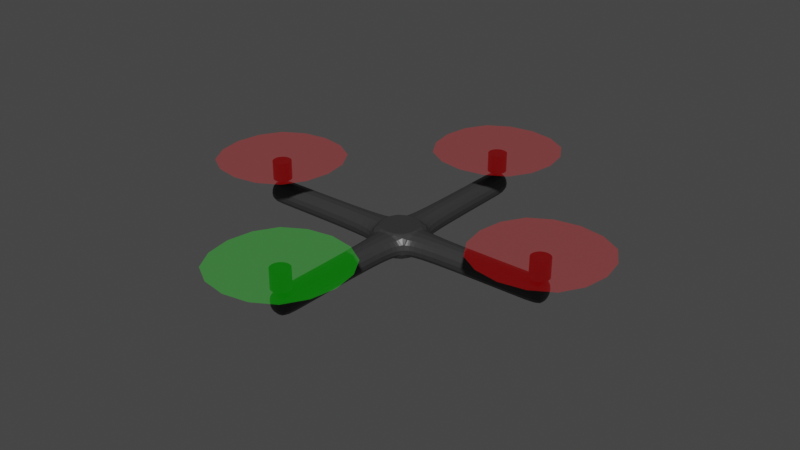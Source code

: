 # Source: quadp.blend  (saved by Blender 2.92.15; exported with 4.5.12 LTS)
import bpy
from mathutils import Matrix  # noqa: F401  (used for matrix-valued properties, if any)

bpy.ops.wm.read_factory_settings(use_empty=True)
scene = bpy.context.scene
scene.name = 'Scene'

# ---- collections
col_collection = bpy.data.collections.new('Collection'); scene.collection.children.link(col_collection)

# ---- materials (node trees are filled in below, after node groups)
mat_material = bpy.data.materials.new('Material')
mat_material.alpha_threshold = 0.0
mat_material.use_transparent_shadow = False
mat_material.line_color = (0.0, 0.0, 0.0, 1.0)
mat_material_001 = bpy.data.materials.new('Material.001')
mat_material_001.surface_render_method = 'BLENDED'
mat_material_001.blend_method = 'BLEND'
mat_material_001.use_transparent_shadow = False
mat_material_003 = bpy.data.materials.new('Material.003')
mat_material_003.alpha_threshold = 0.0
mat_material_003.use_transparent_shadow = False
mat_material_003.line_color = (0.0, 0.0, 0.0, 1.0)
mat_material_004 = bpy.data.materials.new('Material.004')
mat_material_004.surface_render_method = 'BLENDED'
mat_material_004.blend_method = 'BLEND'
mat_material_004.use_transparent_shadow = False
mat_material_006 = bpy.data.materials.new('Material.006')
mat_material_006.alpha_threshold = 0.0
mat_material_006.use_transparent_shadow = False
mat_material_006.line_color = (0.0, 0.0, 0.0, 1.0)
mat_material_005 = bpy.data.materials.new('Material.005')
mat_material_005.surface_render_method = 'BLENDED'
mat_material_005.blend_method = 'BLEND'
mat_material_005.use_transparent_shadow = False
mat_material_008 = bpy.data.materials.new('Material.008')
mat_material_008.alpha_threshold = 0.0
mat_material_008.use_transparent_shadow = False
mat_material_008.line_color = (0.0, 0.0, 0.0, 1.0)
mat_material_007 = bpy.data.materials.new('Material.007')
mat_material_007.surface_render_method = 'BLENDED'
mat_material_007.blend_method = 'BLEND'
mat_material_007.use_transparent_shadow = False

# ---- material node trees
mat_material.use_nodes = True; mat_material.node_tree.nodes.clear()
_N = mat_material.node_tree.nodes; _L = mat_material.node_tree.links
n0 = _N.new('ShaderNodeOutputMaterial'); n0.name = 'Material Output'; n0.location = (300, 300)
n1 = _N.new('ShaderNodeBsdfPrincipled'); n1.name = 'Principled BSDF'; n1.location = (10, 300)
n1.distribution = 'GGX'
n1.subsurface_method = 'BURLEY'
n1.inputs[0].default_value = (0.03522, 0.03522, 0.03522, 1.0)
n1.inputs[2].default_value = 0.4
n1.inputs[3].default_value = 1.45
n1.inputs[27].default_value = (0.0, 0.0, 0.0, 1.0)
n1.inputs[28].default_value = 1.0
_L.new(n1.outputs[0], n0.inputs[0])
n0.is_active_output = True
mat_material_001.use_nodes = True; mat_material_001.node_tree.nodes.clear()
_N = mat_material_001.node_tree.nodes; _L = mat_material_001.node_tree.links
n0 = _N.new('ShaderNodeBsdfPrincipled'); n0.name = 'Principled BSDF'; n0.location = (10, 300)
n0.distribution = 'GGX'
n0.subsurface_method = 'BURLEY'
n0.inputs[0].default_value = (0.004108, 0.8, 0.0, 1.0)
n0.inputs[3].default_value = 1.45
n0.inputs[4].default_value = 0.2562
n0.inputs[27].default_value = (0.0, 0.0, 0.0, 1.0)
n0.inputs[28].default_value = 1.0
n1 = _N.new('ShaderNodeOutputMaterial'); n1.name = 'Material Output'; n1.location = (300, 300)
_L.new(n0.outputs[0], n1.inputs[0])
n1.is_active_output = True
mat_material_003.use_nodes = True; mat_material_003.node_tree.nodes.clear()
_N = mat_material_003.node_tree.nodes; _L = mat_material_003.node_tree.links
n0 = _N.new('ShaderNodeOutputMaterial'); n0.name = 'Material Output'; n0.location = (300, 300)
n1 = _N.new('ShaderNodeBsdfPrincipled'); n1.name = 'Principled BSDF'; n1.location = (10, 300)
n1.distribution = 'GGX'
n1.subsurface_method = 'BURLEY'
n1.inputs[0].default_value = (0.03522, 0.03522, 0.03522, 1.0)
n1.inputs[2].default_value = 0.4
n1.inputs[3].default_value = 1.45
n1.inputs[27].default_value = (0.0, 0.0, 0.0, 1.0)
n1.inputs[28].default_value = 1.0
_L.new(n1.outputs[0], n0.inputs[0])
n0.is_active_output = True
mat_material_004.use_nodes = True; mat_material_004.node_tree.nodes.clear()
_N = mat_material_004.node_tree.nodes; _L = mat_material_004.node_tree.links
n0 = _N.new('ShaderNodeBsdfPrincipled'); n0.name = 'Principled BSDF'; n0.location = (10, 300)
n0.distribution = 'GGX'
n0.subsurface_method = 'BURLEY'
n0.inputs[0].default_value = (0.8, 0.0, 0.00205, 1.0)
n0.inputs[3].default_value = 1.45
n0.inputs[4].default_value = 0.2562
n0.inputs[27].default_value = (0.0, 0.0, 0.0, 1.0)
n0.inputs[28].default_value = 1.0
n1 = _N.new('ShaderNodeOutputMaterial'); n1.name = 'Material Output'; n1.location = (300, 300)
_L.new(n0.outputs[0], n1.inputs[0])
n1.is_active_output = True
mat_material_006.use_nodes = True; mat_material_006.node_tree.nodes.clear()
_N = mat_material_006.node_tree.nodes; _L = mat_material_006.node_tree.links
n0 = _N.new('ShaderNodeOutputMaterial'); n0.name = 'Material Output'; n0.location = (300, 300)
n1 = _N.new('ShaderNodeBsdfPrincipled'); n1.name = 'Principled BSDF'; n1.location = (10, 300)
n1.distribution = 'GGX'
n1.subsurface_method = 'BURLEY'
n1.inputs[0].default_value = (0.03522, 0.03522, 0.03522, 1.0)
n1.inputs[2].default_value = 0.4
n1.inputs[3].default_value = 1.45
n1.inputs[27].default_value = (0.0, 0.0, 0.0, 1.0)
n1.inputs[28].default_value = 1.0
_L.new(n1.outputs[0], n0.inputs[0])
n0.is_active_output = True
mat_material_005.use_nodes = True; mat_material_005.node_tree.nodes.clear()
_N = mat_material_005.node_tree.nodes; _L = mat_material_005.node_tree.links
n0 = _N.new('ShaderNodeBsdfPrincipled'); n0.name = 'Principled BSDF'; n0.location = (10, 300)
n0.distribution = 'GGX'
n0.subsurface_method = 'BURLEY'
n0.inputs[0].default_value = (0.8, 0.0, 0.00205, 1.0)
n0.inputs[3].default_value = 1.45
n0.inputs[4].default_value = 0.2562
n0.inputs[27].default_value = (0.0, 0.0, 0.0, 1.0)
n0.inputs[28].default_value = 1.0
n1 = _N.new('ShaderNodeOutputMaterial'); n1.name = 'Material Output'; n1.location = (300, 300)
_L.new(n0.outputs[0], n1.inputs[0])
n1.is_active_output = True
mat_material_008.use_nodes = True; mat_material_008.node_tree.nodes.clear()
_N = mat_material_008.node_tree.nodes; _L = mat_material_008.node_tree.links
n0 = _N.new('ShaderNodeOutputMaterial'); n0.name = 'Material Output'; n0.location = (300, 300)
n1 = _N.new('ShaderNodeBsdfPrincipled'); n1.name = 'Principled BSDF'; n1.location = (10, 300)
n1.distribution = 'GGX'
n1.subsurface_method = 'BURLEY'
n1.inputs[0].default_value = (0.03522, 0.03522, 0.03522, 1.0)
n1.inputs[2].default_value = 0.4
n1.inputs[3].default_value = 1.45
n1.inputs[27].default_value = (0.0, 0.0, 0.0, 1.0)
n1.inputs[28].default_value = 1.0
_L.new(n1.outputs[0], n0.inputs[0])
n0.is_active_output = True
mat_material_007.use_nodes = True; mat_material_007.node_tree.nodes.clear()
_N = mat_material_007.node_tree.nodes; _L = mat_material_007.node_tree.links
n0 = _N.new('ShaderNodeBsdfPrincipled'); n0.name = 'Principled BSDF'; n0.location = (10, 300)
n0.distribution = 'GGX'
n0.subsurface_method = 'BURLEY'
n0.inputs[0].default_value = (0.8, 0.0, 0.00205, 1.0)
n0.inputs[3].default_value = 1.45
n0.inputs[4].default_value = 0.2562
n0.inputs[27].default_value = (0.0, 0.0, 0.0, 1.0)
n0.inputs[28].default_value = 1.0
n1 = _N.new('ShaderNodeOutputMaterial'); n1.name = 'Material Output'; n1.location = (300, 300)
_L.new(n0.outputs[0], n1.inputs[0])
n1.is_active_output = True

# ---- world
world_world = bpy.data.worlds.new('World'); scene.world = world_world
world_world.use_nodes = True; world_world.node_tree.nodes.clear()
_N = world_world.node_tree.nodes; _L = world_world.node_tree.links
n0 = _N.new('ShaderNodeOutputWorld'); n0.name = 'World Output'; n0.location = (300, 300)
n1 = _N.new('ShaderNodeBackground'); n1.name = 'Background'; n1.location = (10, 300)
n1.inputs[0].default_value = (0.05088, 0.05088, 0.05088, 1.0)
_L.new(n1.outputs[0], n0.inputs[0])
n0.is_active_output = True
world_world.color = (0.05088, 0.05088, 0.05088)
world_world.use_sun_shadow = False
world_world.sun_shadow_jitter_overblur = 0.0

# ---- meshes
me_cube = bpy.data.meshes.new('Cube')
me_cube.from_pydata([(1.594, 1.63, 1.007), (1.594, 1.63, -1.007), (1.594, -1.594, 1.007), (1.594, -1.594, -1.007), (-1.63, 1.63, 1.007), (-1.63, 1.63, -1.007), (-1.63, -1.594, 1.007), (-1.63, -1.594, -1.007), (-1.63, 1.63, -1.007), (-1.63, -1.594, -1.007), (1.594, 1.63, -1.007), (1.594, 1.63, 1.007), (-1.63, -1.594, 1.007), (1.594, -1.594, 1.007), (1.594, -1.594, -1.007), (-1.63, 1.63, 1.007), (-1.63, 1.63, -1.007), (-1.63, -1.594, -1.007), (1.594, 1.63, -1.007), (1.594, 1.63, 1.007), (-1.63, -1.594, 1.007), (1.594, -1.594, 1.007), (1.594, -1.594, -1.007), (-1.63, 1.63, 1.007), (-1.63, 1.63, -1.007), (-1.63, -1.594, -1.007), (1.594, 1.63, -1.007), (1.594, 1.63, 1.007), (-1.63, -1.594, 1.007), (1.594, -1.594, 1.007), (1.594, -1.594, -1.007), (-1.63, 1.63, 1.007), (-1.63, 1.63, -1.007), (-1.63, -1.594, -1.007), (1.594, 1.63, -1.007), (1.594, 1.63, 1.007), (-1.63, -1.594, 1.007), (1.594, -1.594, 1.007), (1.594, -1.594, -1.007), (-1.63, 1.63, 1.007), (-1.63, 1.63, -1.007), (-1.63, -1.594, -1.007), (1.594, 1.63, -1.007), (1.594, 1.63, 1.007), (-1.63, -1.594, 1.007), (1.594, -1.594, 1.007), (1.594, -1.594, -1.007), (-1.63, 1.63, 1.007), (1.594, 1.63, 1.007), (1.594, 1.63, -1.007), (-1.63, -1.594, -1.007), (-1.63, -1.594, 1.007), (1.594, -1.594, 1.007), (1.594, -1.594, -1.007), (-1.63, -1.594, -1.007), (-1.63, -1.594, 1.007), (-1.63, 1.63, 1.007), (-1.63, 1.63, -1.007), (-1.63, 1.63, -1.007), (-1.63, 1.63, 1.007), (1.594, 1.63, 1.007), (1.594, 1.63, -1.007), (1.594, -1.594, -1.007), (1.594, -1.594, 1.007), (-1.63, -1.594, 1.007), (-1.63, -1.594, -1.007), (1.594, 1.63, -1.007), (1.594, 1.63, 1.007), (1.594, -1.594, 1.007), (1.594, -1.594, -1.007), (-2.433, -1.0, -1.0), (-2.433, -1.0, 1.0), (-2.433, 1.0, 1.0), (-2.433, 1.0, -1.0), (-1.0, 2.433, -1.0), (-1.0, 2.433, 1.0), (1.0, 2.433, 1.0), (1.0, 2.433, -1.0), (1.0, -2.433, -1.0), (1.0, -2.433, 1.0), (-1.0, -2.433, 1.0), (-1.0, -2.433, -1.0), (2.433, 1.0, -1.0), (2.433, 1.0, 1.0), (2.433, -1.0, 1.0), (2.433, -1.0, -1.0), (-11.82, -1.0, 1.0), (-11.82, -1.0, -1.0), (-11.82, 1.0, 1.0), (-11.82, 1.0, -1.0), (-1.0, 11.82, 1.0), (-1.0, 11.82, -1.0), (1.0, 11.82, 1.0), (1.0, 11.82, -1.0), (1.0, -11.82, 1.0), (1.0, -11.82, -1.0), (-1.0, -11.82, 1.0), (-1.0, -11.82, -1.0), (11.82, 1.0, 1.0), (11.82, 1.0, -1.0), (11.82, -1.0, 1.0), (11.82, -1.0, -1.0), (-12.78, -1.0, 1.0), (-12.78, -1.0, -1.0), (-12.78, 1.0, 1.0), (-12.78, 1.0, -1.0), (-1.0, 12.78, 1.0), (-1.0, 12.78, -1.0), (1.0, 12.78, 1.0), (1.0, 12.78, -1.0), (1.0, -12.78, 1.0), (1.0, -12.78, -1.0), (-1.0, -12.78, 1.0), (-1.0, -12.78, -1.0), (12.78, 1.0, 1.0), (12.78, 1.0, -1.0), (12.78, -1.0, 1.0), (12.78, -1.0, -1.0)], [], [(0, 4, 6, 2), (7, 3, 14, 9), (4, 0, 11, 15), (5, 1, 3, 7), (1, 5, 8, 10), (0, 2, 13, 11), (12, 15, 23, 20), (8, 9, 17, 16), (14, 10, 18, 22), (13, 12, 20, 21), (2, 6, 12, 13), (3, 1, 10, 14), (5, 7, 9, 8), (6, 4, 15, 12), (21, 20, 28, 29), (17, 22, 30, 25), (23, 19, 27, 31), (18, 16, 24, 26), (11, 13, 21, 19), (10, 8, 16, 18), (15, 11, 19, 23), (9, 14, 22, 17), (25, 30, 38, 33), (31, 27, 35, 39), (26, 24, 32, 34), (27, 29, 37, 35), (22, 18, 26, 30), (16, 17, 25, 24), (20, 23, 31, 28), (19, 21, 29, 27), (35, 37, 45, 43), (36, 39, 47, 44), (32, 33, 41, 40), (38, 34, 42, 46), (29, 28, 36, 37), (30, 26, 34, 38), (24, 25, 33, 32), (28, 31, 39, 36), (45, 44, 51, 52), (57, 73, 72, 56), (41, 46, 53, 50), (56, 72, 71, 55), (34, 32, 40, 42), (39, 35, 43, 47), (33, 38, 46, 41), (37, 36, 44, 45), (55, 71, 70, 54), (78, 79, 94, 95), (42, 43, 48, 49), (46, 42, 49, 53), (43, 45, 52, 48), (44, 41, 50, 51), (100, 101, 117, 116), (44, 55, 54, 41), (47, 56, 55, 44), (40, 57, 56, 47), (41, 54, 57, 40), (92, 93, 109, 108), (47, 59, 58, 40), (43, 60, 59, 47), (42, 61, 60, 43), (40, 58, 61, 42), (98, 100, 116, 114), (52, 63, 62, 53), (51, 64, 63, 52), (50, 65, 64, 51), (53, 62, 65, 50), (90, 92, 108, 106), (48, 67, 66, 49), (52, 68, 67, 48), (53, 69, 68, 52), (49, 66, 69, 53), (54, 70, 73, 57), (71, 72, 88, 86), (59, 75, 74, 58), (60, 76, 75, 59), (61, 77, 76, 60), (58, 74, 77, 61), (74, 75, 90, 91), (63, 79, 78, 62), (64, 80, 79, 63), (65, 81, 80, 64), (62, 78, 81, 65), (70, 71, 86, 87), (67, 83, 82, 66), (68, 84, 83, 67), (69, 85, 84, 68), (66, 82, 85, 69), (75, 76, 92, 90), (82, 83, 98, 99), (72, 73, 89, 88), (79, 80, 96, 94), (76, 77, 93, 92), (83, 84, 100, 98), (73, 70, 87, 89), (80, 81, 97, 96), (77, 74, 91, 93), (84, 85, 101, 100), (81, 78, 95, 97), (85, 82, 99, 101), (115, 114, 116, 117), (111, 110, 112, 113), (107, 106, 108, 109), (103, 102, 104, 105), (93, 91, 107, 109), (87, 86, 102, 103), (101, 99, 115, 117), (95, 94, 110, 111), (86, 88, 104, 102), (94, 96, 112, 110), (88, 89, 105, 104), (96, 97, 113, 112), (89, 87, 103, 105), (97, 95, 111, 113), (91, 90, 106, 107), (99, 98, 114, 115)])
_uv = me_cube.uv_layers.new(name='UVMap')
_uv.uv.foreach_set('vector', [0.625, 0.5, 0.875, 0.5, 0.875, 0.75, 0.625, 0.75, 0.125, 0.75, 0.375, 0.75, 0.375, 0.75, 0.125, 0.75, 0.875, 0.5, 0.625, 0.5, 0.625, 0.5, 0.875, 0.5, 0.125, 0.5, 0.375, 0.5, 0.375, 0.75, 0.125, 0.75, 0.375, 0.5, 0.125, 0.5, 0.125, 0.5, 0.375, 0.5, 0.625, 0.5, 0.625, 0.75, 0.625, 0.75, 0.625, 0.5, 0.875, 0.75, 0.875, 0.5, 0.875, 0.5, 0.875, 0.75, 0.125, 0.5, 0.125, 0.75, 0.125, 0.75, 0.125, 0.5, 0.375, 0.75, 0.375, 0.5, 0.375, 0.5, 0.375, 0.75, 0.625, 0.75, 0.875, 0.75, 0.875, 0.75, 0.625, 0.75, 0.625, 0.75, 0.875, 0.75, 0.875, 0.75, 0.625, 0.75, 0.375, 0.75, 0.375, 0.5, 0.375, 0.5, 0.375, 0.75, 0.125, 0.5, 0.125, 0.75, 0.125, 0.75, 0.125, 0.5, 0.875, 0.75, 0.875, 0.5, 0.875, 0.5, 0.875, 0.75, 0.625, 0.75, 0.875, 0.75, 0.875, 0.75, 0.625, 0.75, 0.125, 0.75, 0.375, 0.75, 0.375, 0.75, 0.125, 0.75, 0.875, 0.5, 0.625, 0.5, 0.625, 0.5, 0.875, 0.5, 0.375, 0.5, 0.125, 0.5, 0.125, 0.5, 0.375, 0.5, 0.625, 0.5, 0.625, 0.75, 0.625, 0.75, 0.625, 0.5, 0.375, 0.5, 0.125, 0.5, 0.125, 0.5, 0.375, 0.5, 0.875, 0.5, 0.625, 0.5, 0.625, 0.5, 0.875, 0.5, 0.125, 0.75, 0.375, 0.75, 0.375, 0.75, 0.125, 0.75, 0.125, 0.75, 0.375, 0.75, 0.375, 0.75, 0.125, 0.75, 0.875, 0.5, 0.625, 0.5, 0.625, 0.5, 0.875, 0.5, 0.375, 0.5, 0.125, 0.5, 0.125, 0.5, 0.375, 0.5, 0.625, 0.5, 0.625, 0.75, 0.625, 0.75, 0.625, 0.5, 0.375, 0.75, 0.375, 0.5, 0.375, 0.5, 0.375, 0.75, 0.125, 0.5, 0.125, 0.75, 0.125, 0.75, 0.125, 0.5, 0.875, 0.75, 0.875, 0.5, 0.875, 0.5, 0.875, 0.75, 0.625, 0.5, 0.625, 0.75, 0.625, 0.75, 0.625, 0.5, 0.625, 0.5, 0.625, 0.75, 0.625, 0.75, 0.625, 0.5, 0.875, 0.75, 0.875, 0.5, 0.875, 0.5, 0.875, 0.75, 0.125, 0.5, 0.125, 0.75, 0.125, 0.75, 0.125, 0.5, 0.375, 0.75, 0.375, 0.5, 0.375, 0.5, 0.375, 0.75, 0.625, 0.75, 0.875, 0.75, 0.875, 0.75, 0.625, 0.75, 0.375, 0.75, 0.375, 0.5, 0.375, 0.5, 0.375, 0.75, 0.125, 0.5, 0.125, 0.75, 0.125, 0.75, 0.125, 0.5, 0.875, 0.75, 0.875, 0.5, 0.875, 0.5, 0.875, 0.75, 0.625, 0.75, 0.875, 0.75, 0.875, 0.75, 0.625, 0.75, 0.375, 0.25, 0.375, 0.25, 0.625, 0.25, 0.625, 0.25, 0.125, 0.75, 0.375, 0.75, 0.375, 0.75, 0.125, 0.75, 0.625, 0.25, 0.625, 0.25, 0.625, 0.0, 0.625, 0.0, 0.375, 0.5, 0.125, 0.5, 0.125, 0.5, 0.375, 0.5, 0.875, 0.5, 0.625, 0.5, 0.625, 0.5, 0.875, 0.5, 0.125, 0.75, 0.375, 0.75, 0.375, 0.75, 0.125, 0.75, 0.625, 0.75, 0.875, 0.75, 0.875, 0.75, 0.625, 0.75, 0.625, 0.0, 0.625, 0.0, 0.375, 0.0, 0.375, 0.0, 0.375, 0.75, 0.625, 0.75, 0.625, 0.75, 0.375, 0.75, 0.375, 0.5, 0.625, 0.5, 0.625, 0.5, 0.375, 0.5, 0.375, 0.75, 0.375, 0.5, 0.375, 0.5, 0.375, 0.75, 0.625, 0.5, 0.625, 0.75, 0.625, 0.75, 0.625, 0.5, 0.625, 0.0, 0.375, 0.0, 0.375, 0.0, 0.625, 0.0, 0.625, 0.75, 0.375, 0.75, 0.375, 0.75, 0.625, 0.75, 0.625, 0.0, 0.625, 0.0, 0.375, 0.0, 0.375, 0.0, 0.625, 0.25, 0.625, 0.25, 0.625, 0.0, 0.625, 0.0, 0.375, 0.25, 0.375, 0.25, 0.625, 0.25, 0.625, 0.25, 0.375, 0.0, 0.375, 0.0, 0.375, 0.25, 0.375, 0.25, 0.625, 0.5, 0.375, 0.5, 0.375, 0.5, 0.625, 0.5, 0.625, 0.25, 0.625, 0.25, 0.375, 0.25, 0.375, 0.25, 0.625, 0.5, 0.625, 0.5, 0.625, 0.25, 0.625, 0.25, 0.375, 0.5, 0.375, 0.5, 0.625, 0.5, 0.625, 0.5, 0.375, 0.25, 0.375, 0.25, 0.375, 0.5, 0.375, 0.5, 0.625, 0.5, 0.625, 0.75, 0.625, 0.75, 0.625, 0.5, 0.625, 0.75, 0.625, 0.75, 0.375, 0.75, 0.375, 0.75, 0.625, 1.0, 0.625, 1.0, 0.625, 0.75, 0.625, 0.75, 0.375, 1.0, 0.375, 1.0, 0.625, 1.0, 0.625, 1.0, 0.375, 0.75, 0.375, 0.75, 0.375, 1.0, 0.375, 1.0, 0.625, 0.25, 0.625, 0.5, 0.625, 0.5, 0.625, 0.25, 0.625, 0.5, 0.625, 0.5, 0.375, 0.5, 0.375, 0.5, 0.625, 0.75, 0.625, 0.75, 0.625, 0.5, 0.625, 0.5, 0.375, 0.75, 0.375, 0.75, 0.625, 0.75, 0.625, 0.75, 0.375, 0.5, 0.375, 0.5, 0.375, 0.75, 0.375, 0.75, 0.375, 0.0, 0.375, 0.0, 0.375, 0.25, 0.375, 0.25, 0.625, 0.0, 0.625, 0.25, 0.625, 0.25, 0.625, 0.0, 0.625, 0.25, 0.625, 0.25, 0.375, 0.25, 0.375, 0.25, 0.625, 0.5, 0.625, 0.5, 0.625, 0.25, 0.625, 0.25, 0.375, 0.5, 0.375, 0.5, 0.625, 0.5, 0.625, 0.5, 0.375, 0.25, 0.375, 0.25, 0.375, 0.5, 0.375, 0.5, 0.375, 0.25, 0.625, 0.25, 0.625, 0.25, 0.375, 0.25, 0.625, 0.75, 0.625, 0.75, 0.375, 0.75, 0.375, 0.75, 0.625, 1.0, 0.625, 1.0, 0.625, 0.75, 0.625, 0.75, 0.375, 1.0, 0.375, 1.0, 0.625, 1.0, 0.625, 1.0, 0.375, 0.75, 0.375, 0.75, 0.375, 1.0, 0.375, 1.0, 0.375, 0.0, 0.625, 0.0, 0.625, 0.0, 0.375, 0.0, 0.625, 0.5, 0.625, 0.5, 0.375, 0.5, 0.375, 0.5, 0.625, 0.75, 0.625, 0.75, 0.625, 0.5, 0.625, 0.5, 0.375, 0.75, 0.375, 0.75, 0.625, 0.75, 0.625, 0.75, 0.375, 0.5, 0.375, 0.5, 0.375, 0.75, 0.375, 0.75, 0.625, 0.25, 0.625, 0.5, 0.625, 0.5, 0.625, 0.25, 0.375, 0.5, 0.625, 0.5, 0.625, 0.5, 0.375, 0.5, 0.625, 0.25, 0.375, 0.25, 0.375, 0.25, 0.625, 0.25, 0.625, 0.75, 0.625, 1.0, 0.625, 1.0, 0.625, 0.75, 0.625, 0.5, 0.375, 0.5, 0.375, 0.5, 0.625, 0.5, 0.625, 0.5, 0.625, 0.75, 0.625, 0.75, 0.625, 0.5, 0.375, 0.25, 0.375, 0.0, 0.375, 0.0, 0.375, 0.25, 0.625, 1.0, 0.375, 1.0, 0.375, 1.0, 0.625, 1.0, 0.375, 0.5, 0.375, 0.25, 0.375, 0.25, 0.375, 0.5, 0.625, 0.75, 0.375, 0.75, 0.375, 0.75, 0.625, 0.75, 0.375, 1.0, 0.375, 0.75, 0.375, 0.75, 0.375, 1.0, 0.375, 0.75, 0.375, 0.5, 0.375, 0.5, 0.375, 0.75, 0.375, 0.5, 0.625, 0.5, 0.625, 0.75, 0.375, 0.75, 0.375, 0.75, 0.625, 0.75, 0.625, 1.0, 0.375, 1.0, 0.375, 0.25, 0.625, 0.25, 0.625, 0.5, 0.375, 0.5, 0.375, 0.0, 0.625, 0.0, 0.625, 0.25, 0.375, 0.25, 0.375, 0.5, 0.375, 0.25, 0.375, 0.25, 0.375, 0.5, 0.375, 0.0, 0.625, 0.0, 0.625, 0.0, 0.375, 0.0, 0.375, 0.75, 0.375, 0.5, 0.375, 0.5, 0.375, 0.75, 0.375, 0.75, 0.625, 0.75, 0.625, 0.75, 0.375, 0.75, 0.625, 0.0, 0.625, 0.25, 0.625, 0.25, 0.625, 0.0, 0.625, 0.75, 0.625, 1.0, 0.625, 1.0, 0.625, 0.75, 0.625, 0.25, 0.375, 0.25, 0.375, 0.25, 0.625, 0.25, 0.625, 1.0, 0.375, 1.0, 0.375, 1.0, 0.625, 1.0, 0.375, 0.25, 0.375, 0.0, 0.375, 0.0, 0.375, 0.25, 0.375, 1.0, 0.375, 0.75, 0.375, 0.75, 0.375, 1.0, 0.375, 0.25, 0.625, 0.25, 0.625, 0.25, 0.375, 0.25, 0.375, 0.5, 0.625, 0.5, 0.625, 0.5, 0.375, 0.5])
me_cube.materials.append(mat_material)
me_cube.use_remesh_preserve_volume = False
me_cube.use_remesh_preserve_attributes = False
me_cube.use_mirror_vertex_groups = False
me_cube.update()
me_plane = bpy.data.meshes.new('Plane')
me_plane.from_pydata([(-1.0, -1.0, 0.0), (1.0, -1.0, 0.0), (-1.0, 1.0, 0.0), (1.0, 1.0, 0.0)], [], [(0, 1, 3, 2)])
_uv = me_plane.uv_layers.new(name='UVMap')
_uv.uv.foreach_set('vector', [0.0, 0.0, 1.0, 0.0, 1.0, 1.0, 0.0, 1.0])
me_plane.materials.append(mat_material_001)
me_plane.use_remesh_fix_poles = True
me_plane.use_remesh_preserve_attributes = False
me_plane.use_mirror_vertex_groups = False
me_plane.update()
me_cylinder = bpy.data.meshes.new('Cylinder')
me_cylinder.from_pydata([(0.0, 1.0, -1.0), (0.0, 1.0, 1.0), (0.1951, 0.9808, -1.0), (0.1951, 0.9808, 1.0), (0.3827, 0.9239, -1.0), (0.3827, 0.9239, 1.0), (0.5556, 0.8315, -1.0), (0.5556, 0.8315, 1.0), (0.7071, 0.7071, -1.0), (0.7071, 0.7071, 1.0), (0.8315, 0.5556, -1.0), (0.8315, 0.5556, 1.0), (0.9239, 0.3827, -1.0), (0.9239, 0.3827, 1.0), (0.9808, 0.1951, -1.0), (0.9808, 0.1951, 1.0), (1.0, 7.55e-08, -1.0), (1.0, 7.55e-08, 1.0), (0.9808, -0.1951, -1.0), (0.9808, -0.1951, 1.0), (0.9239, -0.3827, -1.0), (0.9239, -0.3827, 1.0), (0.8315, -0.5556, -1.0), (0.8315, -0.5556, 1.0), (0.7071, -0.7071, -1.0), (0.7071, -0.7071, 1.0), (0.5556, -0.8315, -1.0), (0.5556, -0.8315, 1.0), (0.3827, -0.9239, -1.0), (0.3827, -0.9239, 1.0), (0.1951, -0.9808, -1.0), (0.1951, -0.9808, 1.0), (-3.258e-07, -1.0, -1.0), (-3.258e-07, -1.0, 1.0), (-0.1951, -0.9808, -1.0), (-0.1951, -0.9808, 1.0), (-0.3827, -0.9239, -1.0), (-0.3827, -0.9239, 1.0), (-0.5556, -0.8315, -1.0), (-0.5556, -0.8315, 1.0), (-0.7071, -0.7071, -1.0), (-0.7071, -0.7071, 1.0), (-0.8315, -0.5556, -1.0), (-0.8315, -0.5556, 1.0), (-0.9239, -0.3827, -1.0), (-0.9239, -0.3827, 1.0), (-0.9808, -0.1951, -1.0), (-0.9808, -0.1951, 1.0), (-1.0, 9.656e-07, -1.0), (-1.0, 9.656e-07, 1.0), (-0.9808, 0.1951, -1.0), (-0.9808, 0.1951, 1.0), (-0.9239, 0.3827, -1.0), (-0.9239, 0.3827, 1.0), (-0.8315, 0.5556, -1.0), (-0.8315, 0.5556, 1.0), (-0.7071, 0.7071, -1.0), (-0.7071, 0.7071, 1.0), (-0.5556, 0.8315, -1.0), (-0.5556, 0.8315, 1.0), (-0.3827, 0.9239, -1.0), (-0.3827, 0.9239, 1.0), (-0.1951, 0.9808, -1.0), (-0.1951, 0.9808, 1.0)], [], [(0, 1, 3, 2), (2, 3, 5, 4), (4, 5, 7, 6), (6, 7, 9, 8), (8, 9, 11, 10), (10, 11, 13, 12), (12, 13, 15, 14), (14, 15, 17, 16), (16, 17, 19, 18), (18, 19, 21, 20), (20, 21, 23, 22), (22, 23, 25, 24), (24, 25, 27, 26), (26, 27, 29, 28), (28, 29, 31, 30), (30, 31, 33, 32), (32, 33, 35, 34), (34, 35, 37, 36), (36, 37, 39, 38), (38, 39, 41, 40), (40, 41, 43, 42), (42, 43, 45, 44), (44, 45, 47, 46), (46, 47, 49, 48), (48, 49, 51, 50), (50, 51, 53, 52), (52, 53, 55, 54), (54, 55, 57, 56), (56, 57, 59, 58), (58, 59, 61, 60), (3, 1, 63, 61, 59, 57, 55, 53, 51, 49, 47, 45, 43, 41, 39, 37, 35, 33, 31, 29, 27, 25, 23, 21, 19, 17, 15, 13, 11, 9, 7, 5), (60, 61, 63, 62), (62, 63, 1, 0), (0, 2, 4, 6, 8, 10, 12, 14, 16, 18, 20, 22, 24, 26, 28, 30, 32, 34, 36, 38, 40, 42, 44, 46, 48, 50, 52, 54, 56, 58, 60, 62)])
_uv = me_cylinder.uv_layers.new(name='UVMap')
_uv.uv.foreach_set('vector', [1.0, 0.5, 1.0, 1.0, 0.9688, 1.0, 0.9688, 0.5, 0.9688, 0.5, 0.9688, 1.0, 0.9375, 1.0, 0.9375, 0.5, 0.9375, 0.5, 0.9375, 1.0, 0.9062, 1.0, 0.9062, 0.5, 0.9062, 0.5, 0.9062, 1.0, 0.875, 1.0, 0.875, 0.5, 0.875, 0.5, 0.875, 1.0, 0.8438, 1.0, 0.8438, 0.5, 0.8438, 0.5, 0.8438, 1.0, 0.8125, 1.0, 0.8125, 0.5, 0.8125, 0.5, 0.8125, 1.0, 0.7812, 1.0, 0.7812, 0.5, 0.7812, 0.5, 0.7812, 1.0, 0.75, 1.0, 0.75, 0.5, 0.75, 0.5, 0.75, 1.0, 0.7188, 1.0, 0.7188, 0.5, 0.7188, 0.5, 0.7188, 1.0, 0.6875, 1.0, 0.6875, 0.5, 0.6875, 0.5, 0.6875, 1.0, 0.6562, 1.0, 0.6562, 0.5, 0.6562, 0.5, 0.6562, 1.0, 0.625, 1.0, 0.625, 0.5, 0.625, 0.5, 0.625, 1.0, 0.5938, 1.0, 0.5938, 0.5, 0.5938, 0.5, 0.5938, 1.0, 0.5625, 1.0, 0.5625, 0.5, 0.5625, 0.5, 0.5625, 1.0, 0.5312, 1.0, 0.5312, 0.5, 0.5312, 0.5, 0.5312, 1.0, 0.5, 1.0, 0.5, 0.5, 0.5, 0.5, 0.5, 1.0, 0.4688, 1.0, 0.4688, 0.5, 0.4688, 0.5, 0.4688, 1.0, 0.4375, 1.0, 0.4375, 0.5, 0.4375, 0.5, 0.4375, 1.0, 0.4062, 1.0, 0.4062, 0.5, 0.4062, 0.5, 0.4062, 1.0, 0.375, 1.0, 0.375, 0.5, 0.375, 0.5, 0.375, 1.0, 0.3438, 1.0, 0.3438, 0.5, 0.3438, 0.5, 0.3438, 1.0, 0.3125, 1.0, 0.3125, 0.5, 0.3125, 0.5, 0.3125, 1.0, 0.2812, 1.0, 0.2812, 0.5, 0.2812, 0.5, 0.2812, 1.0, 0.25, 1.0, 0.25, 0.5, 0.25, 0.5, 0.25, 1.0, 0.2188, 1.0, 0.2188, 0.5, 0.2188, 0.5, 0.2188, 1.0, 0.1875, 1.0, 0.1875, 0.5, 0.1875, 0.5, 0.1875, 1.0, 0.1562, 1.0, 0.1562, 0.5, 0.1562, 0.5, 0.1562, 1.0, 0.125, 1.0, 0.125, 0.5, 0.125, 0.5, 0.125, 1.0, 0.09375, 1.0, 0.09375, 0.5, 0.09375, 0.5, 0.09375, 1.0, 0.0625, 1.0, 0.0625, 0.5, 0.2968, 0.4854, 0.25, 0.49, 0.2032, 0.4854, 0.1582, 0.4717, 0.1167, 0.4496, 0.08029, 0.4197, 0.05045, 0.3833, 0.02827, 0.3418, 0.01461, 0.2968, 0.01, 0.25, 0.01461, 0.2032, 0.02827, 0.1582, 0.05045, 0.1167, 0.08029, 0.08029, 0.1167, 0.05045, 0.1582, 0.02827, 0.2032, 0.01461, 0.25, 0.01, 0.2968, 0.01461, 0.3418, 0.02827, 0.3833, 0.05045, 0.4197, 0.08029, 0.4496, 0.1167, 0.4717, 0.1582, 0.4854, 0.2032, 0.49, 0.25, 0.4854, 0.2968, 0.4717, 0.3418, 0.4496, 0.3833, 0.4197, 0.4197, 0.3833, 0.4496, 0.3418, 0.4717, 0.0625, 0.5, 0.0625, 1.0, 0.03125, 1.0, 0.03125, 0.5, 0.03125, 0.5, 0.03125, 1.0, 0.0, 1.0, 0.0, 0.5, 0.75, 0.49, 0.7968, 0.4854, 0.8418, 0.4717, 0.8833, 0.4496, 0.9197, 0.4197, 0.9496, 0.3833, 0.9717, 0.3418, 0.9854, 0.2968, 0.99, 0.25, 0.9854, 0.2032, 0.9717, 0.1582, 0.9496, 0.1167, 0.9197, 0.08029, 0.8833, 0.05045, 0.8418, 0.02827, 0.7968, 0.01461, 0.75, 0.01, 0.7032, 0.01461, 0.6582, 0.02827, 0.6167, 0.05045, 0.5803, 0.08029, 0.5504, 0.1167, 0.5283, 0.1582, 0.5146, 0.2032, 0.51, 0.25, 0.5146, 0.2968, 0.5283, 0.3418, 0.5504, 0.3833, 0.5803, 0.4197, 0.6167, 0.4496, 0.6582, 0.4717, 0.7032, 0.4854])
me_cylinder.materials.append(mat_material)
me_cylinder.use_remesh_fix_poles = True
me_cylinder.use_remesh_preserve_attributes = False
me_cylinder.use_mirror_vertex_groups = False
me_cylinder.update()
me_cylinder_001 = bpy.data.meshes.new('Cylinder.001')
me_cylinder_001.from_pydata([(0.0, 1.0, -1.0), (0.0, 1.0, 1.0), (0.1951, 0.9808, -1.0), (0.1951, 0.9808, 1.0), (0.3827, 0.9239, -1.0), (0.3827, 0.9239, 1.0), (0.5556, 0.8315, -1.0), (0.5556, 0.8315, 1.0), (0.7071, 0.7071, -1.0), (0.7071, 0.7071, 1.0), (0.8315, 0.5556, -1.0), (0.8315, 0.5556, 1.0), (0.9239, 0.3827, -1.0), (0.9239, 0.3827, 1.0), (0.9808, 0.1951, -1.0), (0.9808, 0.1951, 1.0), (1.0, 7.55e-08, -1.0), (1.0, 7.55e-08, 1.0), (0.9808, -0.1951, -1.0), (0.9808, -0.1951, 1.0), (0.9239, -0.3827, -1.0), (0.9239, -0.3827, 1.0), (0.8315, -0.5556, -1.0), (0.8315, -0.5556, 1.0), (0.7071, -0.7071, -1.0), (0.7071, -0.7071, 1.0), (0.5556, -0.8315, -1.0), (0.5556, -0.8315, 1.0), (0.3827, -0.9239, -1.0), (0.3827, -0.9239, 1.0), (0.1951, -0.9808, -1.0), (0.1951, -0.9808, 1.0), (-3.258e-07, -1.0, -1.0), (-3.258e-07, -1.0, 1.0), (-0.1951, -0.9808, -1.0), (-0.1951, -0.9808, 1.0), (-0.3827, -0.9239, -1.0), (-0.3827, -0.9239, 1.0), (-0.5556, -0.8315, -1.0), (-0.5556, -0.8315, 1.0), (-0.7071, -0.7071, -1.0), (-0.7071, -0.7071, 1.0), (-0.8315, -0.5556, -1.0), (-0.8315, -0.5556, 1.0), (-0.9239, -0.3827, -1.0), (-0.9239, -0.3827, 1.0), (-0.9808, -0.1951, -1.0), (-0.9808, -0.1951, 1.0), (-1.0, 9.656e-07, -1.0), (-1.0, 9.656e-07, 1.0), (-0.9808, 0.1951, -1.0), (-0.9808, 0.1951, 1.0), (-0.9239, 0.3827, -1.0), (-0.9239, 0.3827, 1.0), (-0.8315, 0.5556, -1.0), (-0.8315, 0.5556, 1.0), (-0.7071, 0.7071, -1.0), (-0.7071, 0.7071, 1.0), (-0.5556, 0.8315, -1.0), (-0.5556, 0.8315, 1.0), (-0.3827, 0.9239, -1.0), (-0.3827, 0.9239, 1.0), (-0.1951, 0.9808, -1.0), (-0.1951, 0.9808, 1.0)], [], [(0, 1, 3, 2), (2, 3, 5, 4), (4, 5, 7, 6), (6, 7, 9, 8), (8, 9, 11, 10), (10, 11, 13, 12), (12, 13, 15, 14), (14, 15, 17, 16), (16, 17, 19, 18), (18, 19, 21, 20), (20, 21, 23, 22), (22, 23, 25, 24), (24, 25, 27, 26), (26, 27, 29, 28), (28, 29, 31, 30), (30, 31, 33, 32), (32, 33, 35, 34), (34, 35, 37, 36), (36, 37, 39, 38), (38, 39, 41, 40), (40, 41, 43, 42), (42, 43, 45, 44), (44, 45, 47, 46), (46, 47, 49, 48), (48, 49, 51, 50), (50, 51, 53, 52), (52, 53, 55, 54), (54, 55, 57, 56), (56, 57, 59, 58), (58, 59, 61, 60), (3, 1, 63, 61, 59, 57, 55, 53, 51, 49, 47, 45, 43, 41, 39, 37, 35, 33, 31, 29, 27, 25, 23, 21, 19, 17, 15, 13, 11, 9, 7, 5), (60, 61, 63, 62), (62, 63, 1, 0), (0, 2, 4, 6, 8, 10, 12, 14, 16, 18, 20, 22, 24, 26, 28, 30, 32, 34, 36, 38, 40, 42, 44, 46, 48, 50, 52, 54, 56, 58, 60, 62)])
_uv = me_cylinder_001.uv_layers.new(name='UVMap')
_uv.uv.foreach_set('vector', [1.0, 0.5, 1.0, 1.0, 0.9688, 1.0, 0.9688, 0.5, 0.9688, 0.5, 0.9688, 1.0, 0.9375, 1.0, 0.9375, 0.5, 0.9375, 0.5, 0.9375, 1.0, 0.9062, 1.0, 0.9062, 0.5, 0.9062, 0.5, 0.9062, 1.0, 0.875, 1.0, 0.875, 0.5, 0.875, 0.5, 0.875, 1.0, 0.8438, 1.0, 0.8438, 0.5, 0.8438, 0.5, 0.8438, 1.0, 0.8125, 1.0, 0.8125, 0.5, 0.8125, 0.5, 0.8125, 1.0, 0.7812, 1.0, 0.7812, 0.5, 0.7812, 0.5, 0.7812, 1.0, 0.75, 1.0, 0.75, 0.5, 0.75, 0.5, 0.75, 1.0, 0.7188, 1.0, 0.7188, 0.5, 0.7188, 0.5, 0.7188, 1.0, 0.6875, 1.0, 0.6875, 0.5, 0.6875, 0.5, 0.6875, 1.0, 0.6562, 1.0, 0.6562, 0.5, 0.6562, 0.5, 0.6562, 1.0, 0.625, 1.0, 0.625, 0.5, 0.625, 0.5, 0.625, 1.0, 0.5938, 1.0, 0.5938, 0.5, 0.5938, 0.5, 0.5938, 1.0, 0.5625, 1.0, 0.5625, 0.5, 0.5625, 0.5, 0.5625, 1.0, 0.5312, 1.0, 0.5312, 0.5, 0.5312, 0.5, 0.5312, 1.0, 0.5, 1.0, 0.5, 0.5, 0.5, 0.5, 0.5, 1.0, 0.4688, 1.0, 0.4688, 0.5, 0.4688, 0.5, 0.4688, 1.0, 0.4375, 1.0, 0.4375, 0.5, 0.4375, 0.5, 0.4375, 1.0, 0.4062, 1.0, 0.4062, 0.5, 0.4062, 0.5, 0.4062, 1.0, 0.375, 1.0, 0.375, 0.5, 0.375, 0.5, 0.375, 1.0, 0.3438, 1.0, 0.3438, 0.5, 0.3438, 0.5, 0.3438, 1.0, 0.3125, 1.0, 0.3125, 0.5, 0.3125, 0.5, 0.3125, 1.0, 0.2812, 1.0, 0.2812, 0.5, 0.2812, 0.5, 0.2812, 1.0, 0.25, 1.0, 0.25, 0.5, 0.25, 0.5, 0.25, 1.0, 0.2188, 1.0, 0.2188, 0.5, 0.2188, 0.5, 0.2188, 1.0, 0.1875, 1.0, 0.1875, 0.5, 0.1875, 0.5, 0.1875, 1.0, 0.1562, 1.0, 0.1562, 0.5, 0.1562, 0.5, 0.1562, 1.0, 0.125, 1.0, 0.125, 0.5, 0.125, 0.5, 0.125, 1.0, 0.09375, 1.0, 0.09375, 0.5, 0.09375, 0.5, 0.09375, 1.0, 0.0625, 1.0, 0.0625, 0.5, 0.2968, 0.4854, 0.25, 0.49, 0.2032, 0.4854, 0.1582, 0.4717, 0.1167, 0.4496, 0.08029, 0.4197, 0.05045, 0.3833, 0.02827, 0.3418, 0.01461, 0.2968, 0.01, 0.25, 0.01461, 0.2032, 0.02827, 0.1582, 0.05045, 0.1167, 0.08029, 0.08029, 0.1167, 0.05045, 0.1582, 0.02827, 0.2032, 0.01461, 0.25, 0.01, 0.2968, 0.01461, 0.3418, 0.02827, 0.3833, 0.05045, 0.4197, 0.08029, 0.4496, 0.1167, 0.4717, 0.1582, 0.4854, 0.2032, 0.49, 0.25, 0.4854, 0.2968, 0.4717, 0.3418, 0.4496, 0.3833, 0.4197, 0.4197, 0.3833, 0.4496, 0.3418, 0.4717, 0.0625, 0.5, 0.0625, 1.0, 0.03125, 1.0, 0.03125, 0.5, 0.03125, 0.5, 0.03125, 1.0, 0.0, 1.0, 0.0, 0.5, 0.75, 0.49, 0.7968, 0.4854, 0.8418, 0.4717, 0.8833, 0.4496, 0.9197, 0.4197, 0.9496, 0.3833, 0.9717, 0.3418, 0.9854, 0.2968, 0.99, 0.25, 0.9854, 0.2032, 0.9717, 0.1582, 0.9496, 0.1167, 0.9197, 0.08029, 0.8833, 0.05045, 0.8418, 0.02827, 0.7968, 0.01461, 0.75, 0.01, 0.7032, 0.01461, 0.6582, 0.02827, 0.6167, 0.05045, 0.5803, 0.08029, 0.5504, 0.1167, 0.5283, 0.1582, 0.5146, 0.2032, 0.51, 0.25, 0.5146, 0.2968, 0.5283, 0.3418, 0.5504, 0.3833, 0.5803, 0.4197, 0.6167, 0.4496, 0.6582, 0.4717, 0.7032, 0.4854])
me_cylinder_001.materials.append(mat_material_003)
me_cylinder_001.use_remesh_fix_poles = True
me_cylinder_001.use_remesh_preserve_attributes = False
me_cylinder_001.use_mirror_vertex_groups = False
me_cylinder_001.update()
me_plane_001 = bpy.data.meshes.new('Plane.001')
me_plane_001.from_pydata([(-1.0, -1.0, 0.0), (1.0, -1.0, 0.0), (-1.0, 1.0, 0.0), (1.0, 1.0, 0.0)], [], [(0, 1, 3, 2)])
_uv = me_plane_001.uv_layers.new(name='UVMap')
_uv.uv.foreach_set('vector', [0.0, 0.0, 1.0, 0.0, 1.0, 1.0, 0.0, 1.0])
me_plane_001.materials.append(mat_material_004)
me_plane_001.use_remesh_fix_poles = True
me_plane_001.use_remesh_preserve_attributes = False
me_plane_001.use_mirror_vertex_groups = False
me_plane_001.update()
me_cylinder_002 = bpy.data.meshes.new('Cylinder.002')
me_cylinder_002.from_pydata([(0.0, 1.0, -1.0), (0.0, 1.0, 1.0), (0.1951, 0.9808, -1.0), (0.1951, 0.9808, 1.0), (0.3827, 0.9239, -1.0), (0.3827, 0.9239, 1.0), (0.5556, 0.8315, -1.0), (0.5556, 0.8315, 1.0), (0.7071, 0.7071, -1.0), (0.7071, 0.7071, 1.0), (0.8315, 0.5556, -1.0), (0.8315, 0.5556, 1.0), (0.9239, 0.3827, -1.0), (0.9239, 0.3827, 1.0), (0.9808, 0.1951, -1.0), (0.9808, 0.1951, 1.0), (1.0, 7.55e-08, -1.0), (1.0, 7.55e-08, 1.0), (0.9808, -0.1951, -1.0), (0.9808, -0.1951, 1.0), (0.9239, -0.3827, -1.0), (0.9239, -0.3827, 1.0), (0.8315, -0.5556, -1.0), (0.8315, -0.5556, 1.0), (0.7071, -0.7071, -1.0), (0.7071, -0.7071, 1.0), (0.5556, -0.8315, -1.0), (0.5556, -0.8315, 1.0), (0.3827, -0.9239, -1.0), (0.3827, -0.9239, 1.0), (0.1951, -0.9808, -1.0), (0.1951, -0.9808, 1.0), (-3.258e-07, -1.0, -1.0), (-3.258e-07, -1.0, 1.0), (-0.1951, -0.9808, -1.0), (-0.1951, -0.9808, 1.0), (-0.3827, -0.9239, -1.0), (-0.3827, -0.9239, 1.0), (-0.5556, -0.8315, -1.0), (-0.5556, -0.8315, 1.0), (-0.7071, -0.7071, -1.0), (-0.7071, -0.7071, 1.0), (-0.8315, -0.5556, -1.0), (-0.8315, -0.5556, 1.0), (-0.9239, -0.3827, -1.0), (-0.9239, -0.3827, 1.0), (-0.9808, -0.1951, -1.0), (-0.9808, -0.1951, 1.0), (-1.0, 9.656e-07, -1.0), (-1.0, 9.656e-07, 1.0), (-0.9808, 0.1951, -1.0), (-0.9808, 0.1951, 1.0), (-0.9239, 0.3827, -1.0), (-0.9239, 0.3827, 1.0), (-0.8315, 0.5556, -1.0), (-0.8315, 0.5556, 1.0), (-0.7071, 0.7071, -1.0), (-0.7071, 0.7071, 1.0), (-0.5556, 0.8315, -1.0), (-0.5556, 0.8315, 1.0), (-0.3827, 0.9239, -1.0), (-0.3827, 0.9239, 1.0), (-0.1951, 0.9808, -1.0), (-0.1951, 0.9808, 1.0)], [], [(0, 1, 3, 2), (2, 3, 5, 4), (4, 5, 7, 6), (6, 7, 9, 8), (8, 9, 11, 10), (10, 11, 13, 12), (12, 13, 15, 14), (14, 15, 17, 16), (16, 17, 19, 18), (18, 19, 21, 20), (20, 21, 23, 22), (22, 23, 25, 24), (24, 25, 27, 26), (26, 27, 29, 28), (28, 29, 31, 30), (30, 31, 33, 32), (32, 33, 35, 34), (34, 35, 37, 36), (36, 37, 39, 38), (38, 39, 41, 40), (40, 41, 43, 42), (42, 43, 45, 44), (44, 45, 47, 46), (46, 47, 49, 48), (48, 49, 51, 50), (50, 51, 53, 52), (52, 53, 55, 54), (54, 55, 57, 56), (56, 57, 59, 58), (58, 59, 61, 60), (3, 1, 63, 61, 59, 57, 55, 53, 51, 49, 47, 45, 43, 41, 39, 37, 35, 33, 31, 29, 27, 25, 23, 21, 19, 17, 15, 13, 11, 9, 7, 5), (60, 61, 63, 62), (62, 63, 1, 0), (0, 2, 4, 6, 8, 10, 12, 14, 16, 18, 20, 22, 24, 26, 28, 30, 32, 34, 36, 38, 40, 42, 44, 46, 48, 50, 52, 54, 56, 58, 60, 62)])
_uv = me_cylinder_002.uv_layers.new(name='UVMap')
_uv.uv.foreach_set('vector', [1.0, 0.5, 1.0, 1.0, 0.9688, 1.0, 0.9688, 0.5, 0.9688, 0.5, 0.9688, 1.0, 0.9375, 1.0, 0.9375, 0.5, 0.9375, 0.5, 0.9375, 1.0, 0.9062, 1.0, 0.9062, 0.5, 0.9062, 0.5, 0.9062, 1.0, 0.875, 1.0, 0.875, 0.5, 0.875, 0.5, 0.875, 1.0, 0.8438, 1.0, 0.8438, 0.5, 0.8438, 0.5, 0.8438, 1.0, 0.8125, 1.0, 0.8125, 0.5, 0.8125, 0.5, 0.8125, 1.0, 0.7812, 1.0, 0.7812, 0.5, 0.7812, 0.5, 0.7812, 1.0, 0.75, 1.0, 0.75, 0.5, 0.75, 0.5, 0.75, 1.0, 0.7188, 1.0, 0.7188, 0.5, 0.7188, 0.5, 0.7188, 1.0, 0.6875, 1.0, 0.6875, 0.5, 0.6875, 0.5, 0.6875, 1.0, 0.6562, 1.0, 0.6562, 0.5, 0.6562, 0.5, 0.6562, 1.0, 0.625, 1.0, 0.625, 0.5, 0.625, 0.5, 0.625, 1.0, 0.5938, 1.0, 0.5938, 0.5, 0.5938, 0.5, 0.5938, 1.0, 0.5625, 1.0, 0.5625, 0.5, 0.5625, 0.5, 0.5625, 1.0, 0.5312, 1.0, 0.5312, 0.5, 0.5312, 0.5, 0.5312, 1.0, 0.5, 1.0, 0.5, 0.5, 0.5, 0.5, 0.5, 1.0, 0.4688, 1.0, 0.4688, 0.5, 0.4688, 0.5, 0.4688, 1.0, 0.4375, 1.0, 0.4375, 0.5, 0.4375, 0.5, 0.4375, 1.0, 0.4062, 1.0, 0.4062, 0.5, 0.4062, 0.5, 0.4062, 1.0, 0.375, 1.0, 0.375, 0.5, 0.375, 0.5, 0.375, 1.0, 0.3438, 1.0, 0.3438, 0.5, 0.3438, 0.5, 0.3438, 1.0, 0.3125, 1.0, 0.3125, 0.5, 0.3125, 0.5, 0.3125, 1.0, 0.2812, 1.0, 0.2812, 0.5, 0.2812, 0.5, 0.2812, 1.0, 0.25, 1.0, 0.25, 0.5, 0.25, 0.5, 0.25, 1.0, 0.2188, 1.0, 0.2188, 0.5, 0.2188, 0.5, 0.2188, 1.0, 0.1875, 1.0, 0.1875, 0.5, 0.1875, 0.5, 0.1875, 1.0, 0.1562, 1.0, 0.1562, 0.5, 0.1562, 0.5, 0.1562, 1.0, 0.125, 1.0, 0.125, 0.5, 0.125, 0.5, 0.125, 1.0, 0.09375, 1.0, 0.09375, 0.5, 0.09375, 0.5, 0.09375, 1.0, 0.0625, 1.0, 0.0625, 0.5, 0.2968, 0.4854, 0.25, 0.49, 0.2032, 0.4854, 0.1582, 0.4717, 0.1167, 0.4496, 0.08029, 0.4197, 0.05045, 0.3833, 0.02827, 0.3418, 0.01461, 0.2968, 0.01, 0.25, 0.01461, 0.2032, 0.02827, 0.1582, 0.05045, 0.1167, 0.08029, 0.08029, 0.1167, 0.05045, 0.1582, 0.02827, 0.2032, 0.01461, 0.25, 0.01, 0.2968, 0.01461, 0.3418, 0.02827, 0.3833, 0.05045, 0.4197, 0.08029, 0.4496, 0.1167, 0.4717, 0.1582, 0.4854, 0.2032, 0.49, 0.25, 0.4854, 0.2968, 0.4717, 0.3418, 0.4496, 0.3833, 0.4197, 0.4197, 0.3833, 0.4496, 0.3418, 0.4717, 0.0625, 0.5, 0.0625, 1.0, 0.03125, 1.0, 0.03125, 0.5, 0.03125, 0.5, 0.03125, 1.0, 0.0, 1.0, 0.0, 0.5, 0.75, 0.49, 0.7968, 0.4854, 0.8418, 0.4717, 0.8833, 0.4496, 0.9197, 0.4197, 0.9496, 0.3833, 0.9717, 0.3418, 0.9854, 0.2968, 0.99, 0.25, 0.9854, 0.2032, 0.9717, 0.1582, 0.9496, 0.1167, 0.9197, 0.08029, 0.8833, 0.05045, 0.8418, 0.02827, 0.7968, 0.01461, 0.75, 0.01, 0.7032, 0.01461, 0.6582, 0.02827, 0.6167, 0.05045, 0.5803, 0.08029, 0.5504, 0.1167, 0.5283, 0.1582, 0.5146, 0.2032, 0.51, 0.25, 0.5146, 0.2968, 0.5283, 0.3418, 0.5504, 0.3833, 0.5803, 0.4197, 0.6167, 0.4496, 0.6582, 0.4717, 0.7032, 0.4854])
me_cylinder_002.materials.append(mat_material_006)
me_cylinder_002.use_remesh_fix_poles = True
me_cylinder_002.use_remesh_preserve_attributes = False
me_cylinder_002.use_mirror_vertex_groups = False
me_cylinder_002.update()
me_plane_002 = bpy.data.meshes.new('Plane.002')
me_plane_002.from_pydata([(-1.0, -1.0, 0.0), (1.0, -1.0, 0.0), (-1.0, 1.0, 0.0), (1.0, 1.0, 0.0)], [], [(0, 1, 3, 2)])
_uv = me_plane_002.uv_layers.new(name='UVMap')
_uv.uv.foreach_set('vector', [0.0, 0.0, 1.0, 0.0, 1.0, 1.0, 0.0, 1.0])
me_plane_002.materials.append(mat_material_005)
me_plane_002.use_remesh_fix_poles = True
me_plane_002.use_remesh_preserve_attributes = False
me_plane_002.use_mirror_vertex_groups = False
me_plane_002.update()
me_cylinder_003 = bpy.data.meshes.new('Cylinder.003')
me_cylinder_003.from_pydata([(0.0, 1.0, -1.0), (0.0, 1.0, 1.0), (0.1951, 0.9808, -1.0), (0.1951, 0.9808, 1.0), (0.3827, 0.9239, -1.0), (0.3827, 0.9239, 1.0), (0.5556, 0.8315, -1.0), (0.5556, 0.8315, 1.0), (0.7071, 0.7071, -1.0), (0.7071, 0.7071, 1.0), (0.8315, 0.5556, -1.0), (0.8315, 0.5556, 1.0), (0.9239, 0.3827, -1.0), (0.9239, 0.3827, 1.0), (0.9808, 0.1951, -1.0), (0.9808, 0.1951, 1.0), (1.0, 7.55e-08, -1.0), (1.0, 7.55e-08, 1.0), (0.9808, -0.1951, -1.0), (0.9808, -0.1951, 1.0), (0.9239, -0.3827, -1.0), (0.9239, -0.3827, 1.0), (0.8315, -0.5556, -1.0), (0.8315, -0.5556, 1.0), (0.7071, -0.7071, -1.0), (0.7071, -0.7071, 1.0), (0.5556, -0.8315, -1.0), (0.5556, -0.8315, 1.0), (0.3827, -0.9239, -1.0), (0.3827, -0.9239, 1.0), (0.1951, -0.9808, -1.0), (0.1951, -0.9808, 1.0), (-3.258e-07, -1.0, -1.0), (-3.258e-07, -1.0, 1.0), (-0.1951, -0.9808, -1.0), (-0.1951, -0.9808, 1.0), (-0.3827, -0.9239, -1.0), (-0.3827, -0.9239, 1.0), (-0.5556, -0.8315, -1.0), (-0.5556, -0.8315, 1.0), (-0.7071, -0.7071, -1.0), (-0.7071, -0.7071, 1.0), (-0.8315, -0.5556, -1.0), (-0.8315, -0.5556, 1.0), (-0.9239, -0.3827, -1.0), (-0.9239, -0.3827, 1.0), (-0.9808, -0.1951, -1.0), (-0.9808, -0.1951, 1.0), (-1.0, 9.656e-07, -1.0), (-1.0, 9.656e-07, 1.0), (-0.9808, 0.1951, -1.0), (-0.9808, 0.1951, 1.0), (-0.9239, 0.3827, -1.0), (-0.9239, 0.3827, 1.0), (-0.8315, 0.5556, -1.0), (-0.8315, 0.5556, 1.0), (-0.7071, 0.7071, -1.0), (-0.7071, 0.7071, 1.0), (-0.5556, 0.8315, -1.0), (-0.5556, 0.8315, 1.0), (-0.3827, 0.9239, -1.0), (-0.3827, 0.9239, 1.0), (-0.1951, 0.9808, -1.0), (-0.1951, 0.9808, 1.0)], [], [(0, 1, 3, 2), (2, 3, 5, 4), (4, 5, 7, 6), (6, 7, 9, 8), (8, 9, 11, 10), (10, 11, 13, 12), (12, 13, 15, 14), (14, 15, 17, 16), (16, 17, 19, 18), (18, 19, 21, 20), (20, 21, 23, 22), (22, 23, 25, 24), (24, 25, 27, 26), (26, 27, 29, 28), (28, 29, 31, 30), (30, 31, 33, 32), (32, 33, 35, 34), (34, 35, 37, 36), (36, 37, 39, 38), (38, 39, 41, 40), (40, 41, 43, 42), (42, 43, 45, 44), (44, 45, 47, 46), (46, 47, 49, 48), (48, 49, 51, 50), (50, 51, 53, 52), (52, 53, 55, 54), (54, 55, 57, 56), (56, 57, 59, 58), (58, 59, 61, 60), (3, 1, 63, 61, 59, 57, 55, 53, 51, 49, 47, 45, 43, 41, 39, 37, 35, 33, 31, 29, 27, 25, 23, 21, 19, 17, 15, 13, 11, 9, 7, 5), (60, 61, 63, 62), (62, 63, 1, 0), (0, 2, 4, 6, 8, 10, 12, 14, 16, 18, 20, 22, 24, 26, 28, 30, 32, 34, 36, 38, 40, 42, 44, 46, 48, 50, 52, 54, 56, 58, 60, 62)])
_uv = me_cylinder_003.uv_layers.new(name='UVMap')
_uv.uv.foreach_set('vector', [1.0, 0.5, 1.0, 1.0, 0.9688, 1.0, 0.9688, 0.5, 0.9688, 0.5, 0.9688, 1.0, 0.9375, 1.0, 0.9375, 0.5, 0.9375, 0.5, 0.9375, 1.0, 0.9062, 1.0, 0.9062, 0.5, 0.9062, 0.5, 0.9062, 1.0, 0.875, 1.0, 0.875, 0.5, 0.875, 0.5, 0.875, 1.0, 0.8438, 1.0, 0.8438, 0.5, 0.8438, 0.5, 0.8438, 1.0, 0.8125, 1.0, 0.8125, 0.5, 0.8125, 0.5, 0.8125, 1.0, 0.7812, 1.0, 0.7812, 0.5, 0.7812, 0.5, 0.7812, 1.0, 0.75, 1.0, 0.75, 0.5, 0.75, 0.5, 0.75, 1.0, 0.7188, 1.0, 0.7188, 0.5, 0.7188, 0.5, 0.7188, 1.0, 0.6875, 1.0, 0.6875, 0.5, 0.6875, 0.5, 0.6875, 1.0, 0.6562, 1.0, 0.6562, 0.5, 0.6562, 0.5, 0.6562, 1.0, 0.625, 1.0, 0.625, 0.5, 0.625, 0.5, 0.625, 1.0, 0.5938, 1.0, 0.5938, 0.5, 0.5938, 0.5, 0.5938, 1.0, 0.5625, 1.0, 0.5625, 0.5, 0.5625, 0.5, 0.5625, 1.0, 0.5312, 1.0, 0.5312, 0.5, 0.5312, 0.5, 0.5312, 1.0, 0.5, 1.0, 0.5, 0.5, 0.5, 0.5, 0.5, 1.0, 0.4688, 1.0, 0.4688, 0.5, 0.4688, 0.5, 0.4688, 1.0, 0.4375, 1.0, 0.4375, 0.5, 0.4375, 0.5, 0.4375, 1.0, 0.4062, 1.0, 0.4062, 0.5, 0.4062, 0.5, 0.4062, 1.0, 0.375, 1.0, 0.375, 0.5, 0.375, 0.5, 0.375, 1.0, 0.3438, 1.0, 0.3438, 0.5, 0.3438, 0.5, 0.3438, 1.0, 0.3125, 1.0, 0.3125, 0.5, 0.3125, 0.5, 0.3125, 1.0, 0.2812, 1.0, 0.2812, 0.5, 0.2812, 0.5, 0.2812, 1.0, 0.25, 1.0, 0.25, 0.5, 0.25, 0.5, 0.25, 1.0, 0.2188, 1.0, 0.2188, 0.5, 0.2188, 0.5, 0.2188, 1.0, 0.1875, 1.0, 0.1875, 0.5, 0.1875, 0.5, 0.1875, 1.0, 0.1562, 1.0, 0.1562, 0.5, 0.1562, 0.5, 0.1562, 1.0, 0.125, 1.0, 0.125, 0.5, 0.125, 0.5, 0.125, 1.0, 0.09375, 1.0, 0.09375, 0.5, 0.09375, 0.5, 0.09375, 1.0, 0.0625, 1.0, 0.0625, 0.5, 0.2968, 0.4854, 0.25, 0.49, 0.2032, 0.4854, 0.1582, 0.4717, 0.1167, 0.4496, 0.08029, 0.4197, 0.05045, 0.3833, 0.02827, 0.3418, 0.01461, 0.2968, 0.01, 0.25, 0.01461, 0.2032, 0.02827, 0.1582, 0.05045, 0.1167, 0.08029, 0.08029, 0.1167, 0.05045, 0.1582, 0.02827, 0.2032, 0.01461, 0.25, 0.01, 0.2968, 0.01461, 0.3418, 0.02827, 0.3833, 0.05045, 0.4197, 0.08029, 0.4496, 0.1167, 0.4717, 0.1582, 0.4854, 0.2032, 0.49, 0.25, 0.4854, 0.2968, 0.4717, 0.3418, 0.4496, 0.3833, 0.4197, 0.4197, 0.3833, 0.4496, 0.3418, 0.4717, 0.0625, 0.5, 0.0625, 1.0, 0.03125, 1.0, 0.03125, 0.5, 0.03125, 0.5, 0.03125, 1.0, 0.0, 1.0, 0.0, 0.5, 0.75, 0.49, 0.7968, 0.4854, 0.8418, 0.4717, 0.8833, 0.4496, 0.9197, 0.4197, 0.9496, 0.3833, 0.9717, 0.3418, 0.9854, 0.2968, 0.99, 0.25, 0.9854, 0.2032, 0.9717, 0.1582, 0.9496, 0.1167, 0.9197, 0.08029, 0.8833, 0.05045, 0.8418, 0.02827, 0.7968, 0.01461, 0.75, 0.01, 0.7032, 0.01461, 0.6582, 0.02827, 0.6167, 0.05045, 0.5803, 0.08029, 0.5504, 0.1167, 0.5283, 0.1582, 0.5146, 0.2032, 0.51, 0.25, 0.5146, 0.2968, 0.5283, 0.3418, 0.5504, 0.3833, 0.5803, 0.4197, 0.6167, 0.4496, 0.6582, 0.4717, 0.7032, 0.4854])
me_cylinder_003.materials.append(mat_material_008)
me_cylinder_003.use_remesh_fix_poles = True
me_cylinder_003.use_remesh_preserve_attributes = False
me_cylinder_003.use_mirror_vertex_groups = False
me_cylinder_003.update()
me_plane_003 = bpy.data.meshes.new('Plane.003')
me_plane_003.from_pydata([(-1.0, -1.0, 0.0), (1.0, -1.0, 0.0), (-1.0, 1.0, 0.0), (1.0, 1.0, 0.0)], [], [(0, 1, 3, 2)])
_uv = me_plane_003.uv_layers.new(name='UVMap')
_uv.uv.foreach_set('vector', [0.0, 0.0, 1.0, 0.0, 1.0, 1.0, 0.0, 1.0])
me_plane_003.materials.append(mat_material_007)
me_plane_003.use_remesh_fix_poles = True
me_plane_003.use_remesh_preserve_attributes = False
me_plane_003.use_mirror_vertex_groups = False
me_plane_003.update()

# ---- objects
ob_cube = bpy.data.objects.new('Cube', me_cube)
ob_plane = bpy.data.objects.new('Plane', me_plane)
ob_cylinder = bpy.data.objects.new('Cylinder', me_cylinder)
ob_cylinder_001 = bpy.data.objects.new('Cylinder.001', me_cylinder_001)
ob_plane_001 = bpy.data.objects.new('Plane.001', me_plane_001)
ob_cylinder_002 = bpy.data.objects.new('Cylinder.002', me_cylinder_002)
ob_plane_002 = bpy.data.objects.new('Plane.002', me_plane_002)
ob_cylinder_003 = bpy.data.objects.new('Cylinder.003', me_cylinder_003)
ob_plane_003 = bpy.data.objects.new('Plane.003', me_plane_003)

# ---- transforms, parenting, visibility, modifiers, constraints
ob_cube.location = (0.0, 0.0, 0.0)
ob_cube.scale = (-0.09089, -0.09089, -0.09089)
ob_cube.lock_rotations_4d = False
ob_cube.empty_display_type = 'ARROWS'
ob_cube.lineart.crease_threshold = 0.0
_m = ob_cube.modifiers.new('Subdivision', 'SUBSURF')
_m.uv_smooth = 'PRESERVE_CORNERS'
ob_plane.location = (0.0, -1.099, 0.2643)
ob_plane.scale = (0.492, 0.492, 0.492)
ob_plane.lineart.crease_threshold = 0.0
_m = ob_plane.modifiers.new('Subdivision', 'SUBSURF')
_m.uv_smooth = 'PRESERVE_CORNERS'
_m.levels = 2
ob_cylinder.location = (0.0, 1.1, 0.168)
ob_cylinder.scale = (-0.06779, -0.06779, -0.06779)
ob_cylinder.lineart.crease_threshold = 0.0
ob_cylinder_001.location = (0.0, -1.098, 0.168)
ob_cylinder_001.scale = (-0.06779, -0.06779, -0.06779)
ob_cylinder_001.lineart.crease_threshold = 0.0
ob_plane_001.location = (0.0, 1.094, 0.2643)
ob_plane_001.scale = (0.492, 0.492, 0.492)
ob_plane_001.lineart.crease_threshold = 0.0
_m = ob_plane_001.modifiers.new('Subdivision', 'SUBSURF')
_m.uv_smooth = 'PRESERVE_CORNERS'
_m.levels = 2
ob_cylinder_002.location = (1.102, -0.008603, 0.168)
ob_cylinder_002.scale = (-0.06779, -0.06779, -0.06779)
ob_cylinder_002.lineart.crease_threshold = 0.0
ob_plane_002.location = (1.102, -0.0101, 0.2643)
ob_plane_002.scale = (0.492, 0.492, 0.492)
ob_plane_002.lineart.crease_threshold = 0.0
_m = ob_plane_002.modifiers.new('Subdivision', 'SUBSURF')
_m.uv_smooth = 'PRESERVE_CORNERS'
_m.levels = 2
ob_cylinder_003.location = (-1.098, 0.00916, 0.168)
ob_cylinder_003.scale = (-0.06779, -0.06779, -0.06779)
ob_cylinder_003.lineart.crease_threshold = 0.0
ob_plane_003.location = (-1.098, 0.007664, 0.2643)
ob_plane_003.scale = (0.492, 0.492, 0.492)
ob_plane_003.lineart.crease_threshold = 0.0
_m = ob_plane_003.modifiers.new('Subdivision', 'SUBSURF')
_m.uv_smooth = 'PRESERVE_CORNERS'
_m.levels = 2

# ---- collection membership
col_collection.objects.link(ob_cube)
col_collection.objects.link(ob_plane)
col_collection.objects.link(ob_cylinder)
col_collection.objects.link(ob_cylinder_001)
col_collection.objects.link(ob_plane_001)
col_collection.objects.link(ob_cylinder_002)
col_collection.objects.link(ob_plane_002)
col_collection.objects.link(ob_cylinder_003)
col_collection.objects.link(ob_plane_003)

# ---- scene / render settings (as saved in the file)
scene.frame_start = 1; scene.frame_end = 250; scene.frame_set(1)
scene.render.engine = 'BLENDER_EEVEE_NEXT'
scene.cycles.use_denoising = False
scene.cycles.samples = 128
scene.cycles.sampling_pattern = 'TABULATED_SOBOL'
scene.cycles.use_adaptive_sampling = False
scene.cycles.use_light_tree = False
scene.view_settings.view_transform = 'Filmic'
bpy.context.view_layer.update()

# ---- added for rendering (the .blend has no active camera and no usable light): camera, sun
cam_auto = bpy.data.cameras.new('AutoCamera')
cam_auto.lens = 50.0
cam_auto.sensor_width = 36.0
cam_auto.clip_end = 1000.0
ob_auto_camera = bpy.data.objects.new('AutoCamera', cam_auto)
scene.collection.objects.link(ob_auto_camera)
ob_auto_camera.location = (4.17724, -5.01252, 3.42625)
ob_auto_camera.rotation_euler = (1.09748, -7.21219e-08, 0.694738)
scene.camera = ob_auto_camera
light_auto_sun = bpy.data.lights.new('AutoSun', 'SUN')
light_auto_sun.energy = 3.0
light_auto_sun.angle = 0.0523599
ob_auto_sun = bpy.data.objects.new('AutoSun', light_auto_sun)
scene.collection.objects.link(ob_auto_sun)
ob_auto_sun.rotation_euler = (0.872665, 0.174533, 0.523599)
bpy.context.view_layer.update()
